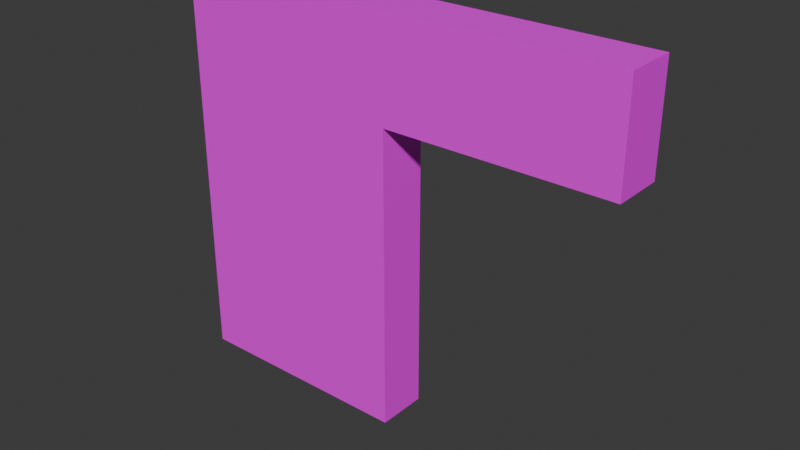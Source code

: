 # Source: Door-4.5-Ramp.blend  (saved by Blender 4.2.66; exported with 4.5.12 LTS)
import bpy
from mathutils import Matrix  # noqa: F401  (used for matrix-valued properties, if any)

bpy.ops.wm.read_factory_settings(use_empty=True)
scene = bpy.context.scene
scene.name = 'Scene'

# ---- collections
col_collection = bpy.data.collections.new('Collection'); scene.collection.children.link(col_collection)

# ---- images (referenced by path relative to the original .blend; pixels are not part of the script)
import os
ASSET_DIR = os.environ.get("B2B_ASSET_DIR", "")  # directory of the original .blend (textures are referenced by path, not embedded)
HERE = os.path.dirname(os.path.abspath(__file__))  # packed textures are extracted next to this script under _unpacked/

def load_image(name, relpath, width, height, colorspace="sRGB"):
    """Load a texture the original file referenced (path relative to the .blend, or extracted next to this script)."""
    p = next((c for c in (os.path.join(HERE, relpath), os.path.join(ASSET_DIR, relpath)) if relpath and os.path.exists(c)), "")
    if p:
        img = bpy.data.images.load(p, check_existing=True)
        img.name = name
    else:  # same state as the original file: an image datablock whose file is absent (Cycles renders it pink)
        img = bpy.data.images.new(name, width, height)
        img.source = "FILE"
        img.filepath = "//" + (relpath or name)
    img.colorspace_settings.name = colorspace
    return img
img_building_tests_png_002 = load_image('Building_Tests.png.002', 'Building_Tests.png', 1024, 1024, 'sRGB')

# ---- materials (node trees are filled in below, after node groups)
mat_material_002 = bpy.data.materials.new('Material.002')

# ---- material node trees
mat_material_002.use_nodes = True; mat_material_002.node_tree.nodes.clear()
_N = mat_material_002.node_tree.nodes; _L = mat_material_002.node_tree.links
n0 = _N.new('ShaderNodeBsdfPrincipled'); n0.name = 'Principled BSDF'; n0.location = (10, 300)
n1 = _N.new('ShaderNodeOutputMaterial'); n1.name = 'Material Output'; n1.location = (300, 300)
n2 = _N.new('ShaderNodeTexImage'); n2.name = 'Image Texture'; n2.location = (-314, 263)
n2.image = img_building_tests_png_002
_L.new(n0.outputs[0], n1.inputs[0])
_L.new(n2.outputs[0], n0.inputs[0])
n1.is_active_output = True

# ---- world
world_world = bpy.data.worlds.new('World'); scene.world = world_world
world_world.use_nodes = True; world_world.node_tree.nodes.clear()
_N = world_world.node_tree.nodes; _L = world_world.node_tree.links
n0 = _N.new('ShaderNodeOutputWorld'); n0.name = 'World Output'; n0.location = (300, 300)
n1 = _N.new('ShaderNodeBackground'); n1.name = 'Background'; n1.location = (10, 300)
n1.inputs[0].default_value = (0.05088, 0.05088, 0.05088, 1.0)
_L.new(n1.outputs[0], n0.inputs[0])
n0.is_active_output = True
world_world.color = (0.05088, 0.05088, 0.05088)
world_world.sun_shadow_jitter_overblur = 0.0

# ---- meshes
me_door_4_5_ramp = bpy.data.meshes.new('Door-4.5-Ramp')
me_door_4_5_ramp.from_pydata([(-1.75, 0.25, 0.5), (1.75, 0.25, 4.0), (-1.75, 0.25, 4.0), (-1.75, -0.25, 0.5), (1.75, -0.25, 4.0), (-1.75, -0.25, 4.0), (-1.75, 0.25, 0.25), (-1.75, -0.25, 0.25), (1.75, 0.25, 4.25), (-1.75, 0.25, 4.25), (1.75, -0.25, 4.25), (-1.75, -0.25, 4.25), (1.0, 0.25, 3.25), (0.02584, 0.25, 3.25), (0.02584, -0.25, 3.25), (1.0, -0.25, 3.25), (-1.75, -0.25, 3.25), (1.75, -0.25, 3.25), (-1.75, 0.25, 3.25), (1.75, 0.25, 3.25), (0.02584, 0.25, 0.5), (1.0, 0.25, 4.0), (0.02584, 0.25, 4.0), (0.02584, -0.25, 0.5), (0.02584, -0.25, 4.0), (1.0, -0.25, 4.0), (0.02584, 0.25, 0.25), (0.02584, -0.25, 0.25), (0.02584, 0.25, 4.25), (1.0, 0.25, 4.25), (1.0, -0.25, 4.25), (0.02584, -0.25, 4.25), (-2.25, 0.25, 3.25), (-2.25, 0.25, 0.5), (-2.25, -0.25, 3.25), (-2.25, -0.25, 0.5), (-2.25, 0.25, 4.0), (-2.25, -0.25, 4.0), (-2.25, -0.25, 0.25), (-2.25, 0.25, 0.25), (-2.25, 0.25, 4.25), (-2.25, -0.25, 4.25), (2.25, 0.25, 3.25), (2.25, 0.25, 4.0), (2.25, -0.25, 4.0), (2.25, -0.25, 4.25), (2.25, 0.25, 4.25), (2.25, -0.25, 3.25)], [], [(19, 1, 43, 42), (11, 9, 40, 41), (28, 31, 30, 29), (8, 10, 45, 46), (31, 28, 9, 11), (30, 10, 8, 29), (22, 2, 9, 28), (15, 17, 4, 25), (20, 23, 27, 26), (16, 5, 37, 34), (1, 21, 29, 8), (16, 14, 24, 5), (25, 4, 10, 30), (15, 14, 13, 12), (20, 13, 14, 23), (5, 24, 31, 11), (19, 12, 21, 1), (23, 3, 7, 27), (13, 18, 2, 22), (22, 28, 29, 21), (25, 30, 31, 24), (6, 26, 27, 7), (15, 25, 24, 14), (13, 22, 21, 12), (0, 20, 26, 6), (20, 0, 18, 13), (3, 23, 14, 16), (7, 3, 35, 38), (2, 18, 32, 36), (17, 15, 12, 19), (36, 37, 41, 40), (32, 34, 37, 36), (33, 35, 34, 32), (33, 39, 38, 35), (0, 6, 39, 33), (5, 11, 41, 37), (18, 0, 33, 32), (3, 16, 34, 35), (9, 2, 36, 40), (6, 7, 38, 39), (43, 44, 47, 42), (44, 43, 46, 45), (10, 4, 44, 45), (4, 17, 47, 44), (17, 19, 42, 47), (1, 8, 46, 43)])
_uv = me_door_4_5_ramp.uv_layers.new(name='UVMap')
_uv.uv.foreach_set('vector', [0.5226, 0.5613, 0.5371, 0.5613, 0.5371, 0.571, 0.5226, 0.571, 0.8775, 0.5613, 0.8872, 0.5613, 0.8872, 0.571, 0.8775, 0.571, 0.8872, 0.5269, 0.8775, 0.5269, 0.8775, 0.508, 0.8872, 0.508, 0.8872, 0.4935, 0.8775, 0.4935, 0.8775, 0.4838, 0.8872, 0.4838, 0.8775, 0.5269, 0.8872, 0.5269, 0.8872, 0.5613, 0.8775, 0.5613, 0.8775, 0.508, 0.8775, 0.4935, 0.8872, 0.4935, 0.8872, 0.508, 0.5371, 0.5279, 0.5371, 0.4935, 0.542, 0.4935, 0.542, 0.5279, 0.6884, 0.5468, 0.6884, 0.5613, 0.6738, 0.5613, 0.6738, 0.5468, 0.03853, 0.576, 0.02884, 0.576, 0.02884, 0.5711, 0.03853, 0.5711, 0.6884, 0.4935, 0.6738, 0.4935, 0.6738, 0.4838, 0.6884, 0.4838, 0.5371, 0.5613, 0.5371, 0.5468, 0.542, 0.5468, 0.542, 0.5613, 0.6884, 0.4935, 0.6884, 0.5279, 0.6738, 0.5279, 0.6738, 0.4935, 0.6738, 0.5468, 0.6738, 0.5613, 0.669, 0.5613, 0.669, 0.5468, 0.04835, 0.59, 0.04835, 0.5711, 0.05805, 0.5711, 0.05805, 0.59, 0.03853, 0.576, 0.03853, 0.6293, 0.02884, 0.6293, 0.02884, 0.576, 0.6738, 0.4935, 0.6738, 0.5279, 0.669, 0.5279, 0.669, 0.4935, 0.5226, 0.5613, 0.5226, 0.5468, 0.5371, 0.5468, 0.5371, 0.5613, 0.7417, 0.5279, 0.7417, 0.4935, 0.7466, 0.4935, 0.7466, 0.5279, 0.5226, 0.5279, 0.5226, 0.4935, 0.5371, 0.4935, 0.5371, 0.5279, 0.5371, 0.5279, 0.542, 0.5279, 0.542, 0.5468, 0.5371, 0.5468, 0.6738, 0.5468, 0.669, 0.5468, 0.669, 0.5279, 0.6738, 0.5279, 0.03859, 0.6055, 0.03859, 0.5711, 0.04829, 0.5711, 0.04829, 0.6055, 0.6884, 0.5468, 0.6738, 0.5468, 0.6738, 0.5279, 0.6884, 0.5279, 0.5226, 0.5279, 0.5371, 0.5279, 0.5371, 0.5468, 0.5226, 0.5468, 0.4692, 0.4935, 0.4692, 0.5279, 0.4644, 0.5279, 0.4644, 0.4935, 0.4692, 0.5279, 0.4692, 0.4935, 0.5226, 0.4935, 0.5226, 0.5279, 0.7417, 0.4935, 0.7417, 0.5279, 0.6884, 0.5279, 0.6884, 0.4935, 0.7466, 0.4935, 0.7417, 0.4935, 0.7417, 0.4838, 0.7466, 0.4838, 0.5371, 0.4935, 0.5226, 0.4935, 0.5226, 0.4838, 0.5371, 0.4838, 0.04835, 0.6045, 0.04835, 0.59, 0.05805, 0.59, 0.05805, 0.6045, 0.01908, 0.6438, 0.02878, 0.6438, 0.02878, 0.6487, 0.01908, 0.6487, 0.01908, 0.6293, 0.02878, 0.6293, 0.02878, 0.6438, 0.01908, 0.6438, 0.01908, 0.576, 0.02878, 0.576, 0.02878, 0.6293, 0.01908, 0.6293, 0.01908, 0.576, 0.01908, 0.5711, 0.02878, 0.5711, 0.02878, 0.576, 0.4692, 0.4935, 0.4644, 0.4935, 0.4644, 0.4838, 0.4692, 0.4838, 0.6738, 0.4935, 0.669, 0.4935, 0.669, 0.4838, 0.6738, 0.4838, 0.5226, 0.4935, 0.4692, 0.4935, 0.4692, 0.4838, 0.5226, 0.4838, 0.7417, 0.4935, 0.6884, 0.4935, 0.6884, 0.4838, 0.7417, 0.4838, 0.542, 0.4935, 0.5371, 0.4935, 0.5371, 0.4838, 0.542, 0.4838, 0.03859, 0.6055, 0.04829, 0.6055, 0.04829, 0.6152, 0.03859, 0.6152, 0.0678, 0.5856, 0.05811, 0.5856, 0.05811, 0.5711, 0.0678, 0.5711, 0.05811, 0.5856, 0.0678, 0.5856, 0.0678, 0.5905, 0.05811, 0.5905, 0.669, 0.5613, 0.6738, 0.5613, 0.6738, 0.571, 0.669, 0.571, 0.6738, 0.5613, 0.6884, 0.5613, 0.6884, 0.571, 0.6738, 0.571, 0.04835, 0.6045, 0.05805, 0.6045, 0.05805, 0.6142, 0.04835, 0.6142, 0.5371, 0.5613, 0.542, 0.5613, 0.542, 0.571, 0.5371, 0.571])
me_door_4_5_ramp.materials.append(mat_material_002)
me_door_4_5_ramp.update()

# ---- objects
ob_door_4_5_ramp_col = bpy.data.objects.new('Door-4.5-Ramp-col', me_door_4_5_ramp)

# ---- transforms, parenting, visibility, modifiers, constraints
ob_door_4_5_ramp_col.location = (0.0, 0.0, 0.0)

# ---- collection membership
col_collection.objects.link(ob_door_4_5_ramp_col)

# ---- scene / render settings (as saved in the file)
scene.frame_start = 1; scene.frame_end = 250; scene.frame_set(1)
scene.render.engine = 'BLENDER_EEVEE_NEXT'
bpy.context.view_layer.update()

# ---- added for rendering (the .blend has no active camera and no usable light): camera, sun
cam_auto = bpy.data.cameras.new('AutoCamera')
cam_auto.lens = 50.0
cam_auto.sensor_width = 36.0
cam_auto.clip_end = 1000.0
ob_auto_camera = bpy.data.objects.new('AutoCamera', cam_auto)
scene.collection.objects.link(ob_auto_camera)
ob_auto_camera.location = (5.58977, -6.70772, 6.72181)
ob_auto_camera.rotation_euler = (1.09748, -7.21219e-08, 0.694738)
scene.camera = ob_auto_camera
light_auto_sun = bpy.data.lights.new('AutoSun', 'SUN')
light_auto_sun.energy = 3.0
light_auto_sun.angle = 0.0523599
ob_auto_sun = bpy.data.objects.new('AutoSun', light_auto_sun)
scene.collection.objects.link(ob_auto_sun)
ob_auto_sun.rotation_euler = (0.872665, 0.174533, 0.523599)
bpy.context.view_layer.update()
